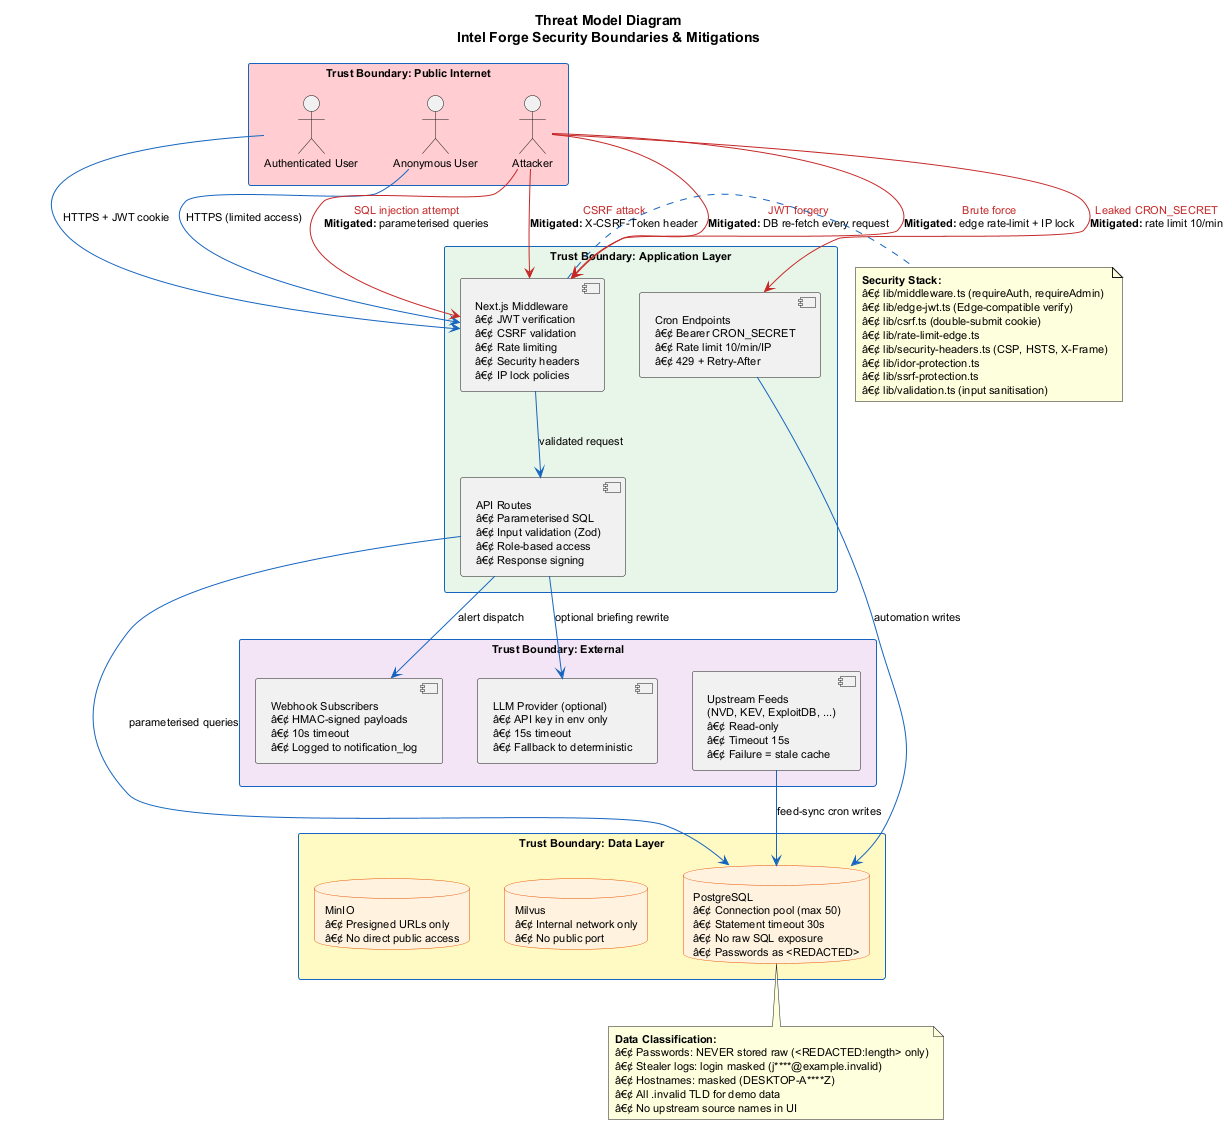

The diagram above was rendered by PlantUML. Its source (embedded in the PNG):
@startuml Threat Model Diagram - Intel Forge
skinparam backgroundColor white
skinparam defaultFontSize 11
skinparam ArrowColor #1565C0
skinparam ArrowThickness 1
skinparam rectangle {
  BackgroundColor #E3F2FD
  BorderColor #1565C0
}
skinparam cloud {
  BackgroundColor #FFEBEE
  BorderColor #C62828
}
skinparam database {
  BackgroundColor #FFF3E0
  BorderColor #E65100
}

title <b>Threat Model Diagram</b>\nIntel Forge Security Boundaries & Mitigations

' Trust boundaries
rectangle "Trust Boundary: Public Internet" as TB1 #FFCDD2 {
  actor "Authenticated User" as AuthUser
  actor "Anonymous User" as AnonUser
  actor "Attacker" as Attacker
}

rectangle "Trust Boundary: Application Layer" as TB2 #E8F5E9 {
  component "Next.js Middleware\nâ€¢ JWT verification\nâ€¢ CSRF validation\nâ€¢ Rate limiting\nâ€¢ Security headers\nâ€¢ IP lock policies" as Middleware

  component "API Routes\nâ€¢ Parameterised SQL\nâ€¢ Input validation (Zod)\nâ€¢ Role-based access\nâ€¢ Response signing" as APILayer

  component "Cron Endpoints\nâ€¢ Bearer CRON_SECRET\nâ€¢ Rate limit 10/min/IP\nâ€¢ 429 + Retry-After" as CronLayer
}

rectangle "Trust Boundary: Data Layer" as TB3 #FFF9C4 {
  database "PostgreSQL\nâ€¢ Connection pool (max 50)\nâ€¢ Statement timeout 30s\nâ€¢ No raw SQL exposure\nâ€¢ Passwords as <REDACTED>" as DB

  database "Milvus\nâ€¢ Internal network only\nâ€¢ No public port" as Milvus

  database "MinIO\nâ€¢ Presigned URLs only\nâ€¢ No direct public access" as MinIO
}

rectangle "Trust Boundary: External" as TB4 #F3E5F5 {
  component "Upstream Feeds\n(NVD, KEV, ExploitDB, ...)\nâ€¢ Read-only\nâ€¢ Timeout 15s\nâ€¢ Failure = stale cache" as Feeds

  component "Webhook Subscribers\nâ€¢ HMAC-signed payloads\nâ€¢ 10s timeout\nâ€¢ Logged to notification_log" as Webhooks

  component "LLM Provider (optional)\nâ€¢ API key in env only\nâ€¢ 15s timeout\nâ€¢ Fallback to deterministic" as LLM
}

' Legitimate flows
AuthUser --> Middleware : HTTPS + JWT cookie
AnonUser --> Middleware : HTTPS (limited access)
Middleware --> APILayer : validated request
APILayer --> DB : parameterised queries
CronLayer --> DB : automation writes

' External
Feeds --> DB : feed-sync cron writes
APILayer --> Webhooks : alert dispatch
APILayer --> LLM : optional briefing rewrite

' Attack vectors (red)
Attacker -[#C62828]-> Middleware : <color:#C62828>SQL injection attempt\n<b>Mitigated:</b> parameterised queries
Attacker -[#C62828]-> Middleware : <color:#C62828>CSRF attack\n<b>Mitigated:</b> X-CSRF-Token header
Attacker -[#C62828]-> CronLayer : <color:#C62828>Leaked CRON_SECRET\n<b>Mitigated:</b> rate limit 10/min
Attacker -[#C62828]-> Middleware : <color:#C62828>JWT forgery\n<b>Mitigated:</b> DB re-fetch every request
Attacker -[#C62828]-> Middleware : <color:#C62828>Brute force\n<b>Mitigated:</b> edge rate-limit + IP lock

note bottom of DB
  <b>Data Classification:</b>
  â€¢ Passwords: NEVER stored raw (<REDACTED:length> only)
  â€¢ Stealer logs: login masked (j****@example.invalid)
  â€¢ Hostnames: masked (DESKTOP-A****Z)
  â€¢ All .invalid TLD for demo data
  â€¢ No upstream source names in UI
end note

note right of Middleware
  <b>Security Stack:</b>
  â€¢ lib/middleware.ts (requireAuth, requireAdmin)
  â€¢ lib/edge-jwt.ts (Edge-compatible verify)
  â€¢ lib/csrf.ts (double-submit cookie)
  â€¢ lib/rate-limit-edge.ts
  â€¢ lib/security-headers.ts (CSP, HSTS, X-Frame)
  â€¢ lib/idor-protection.ts
  â€¢ lib/ssrf-protection.ts
  â€¢ lib/validation.ts (input sanitisation)
end note

@enduml